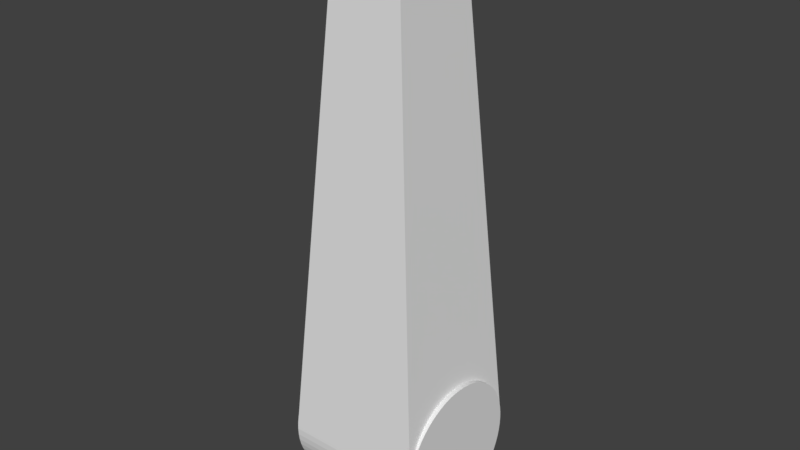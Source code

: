# Source: main_controller_arm.blend  (saved by Blender 2.79.6; exported with 4.5.12 LTS)
import bpy
from mathutils import Matrix  # noqa: F401  (used for matrix-valued properties, if any)

bpy.ops.wm.read_factory_settings(use_empty=True)
scene = bpy.context.scene
scene.name = 'Scene'

# ---- collections
col_collection_1 = bpy.data.collections.new('Collection 1'); scene.collection.children.link(col_collection_1)

# ---- world
world_world = bpy.data.worlds.new('World'); scene.world = world_world
world_world.color = (0.05088, 0.05088, 0.05088)
world_world.use_sun_shadow = False
world_world.sun_shadow_jitter_overblur = 0.0

# ---- meshes
me_cylinder = bpy.data.meshes.new('Cylinder')
me_cylinder.from_pydata([(0.0, 1.0, -1.0), (0.0, 1.0, 1.0), (0.09802, 0.9952, -1.0), (0.09802, 0.9952, 1.0), (0.1951, 0.9808, -1.0), (0.1951, 0.9808, 1.0), (0.2903, 0.9569, -1.0), (0.2903, 0.9569, 1.0), (0.3827, 0.9239, -1.0), (0.3827, 0.9239, 1.0), (0.4714, 0.8819, -1.0), (0.4714, 0.8819, 1.0), (0.5556, 0.8315, -1.0), (0.5556, 0.8315, 1.0), (0.6344, 0.773, -1.0), (0.6344, 0.773, 1.0), (0.7071, 0.7071, -1.0), (0.7071, 0.7071, 1.0), (0.773, 0.6344, -1.0), (0.773, 0.6344, 1.0), (0.8315, 0.5556, -1.0), (0.8315, 0.5556, 1.0), (0.8819, 0.4714, -1.0), (0.8819, 0.4714, 1.0), (0.9239, 0.3827, -1.0), (0.9239, 0.3827, 1.0), (0.9569, 0.2903, -1.0), (0.9569, 0.2903, 1.0), (0.9808, 0.1951, -1.0), (0.9808, 0.1951, 1.0), (0.9952, 0.09802, -1.0), (0.9952, 0.09802, 1.0), (1.0, -1.629e-07, -1.0), (1.0, -1.629e-07, 1.0), (0.9952, -0.09802, -1.0), (0.9952, -0.09802, 1.0), (0.9808, -0.1951, -1.0), (0.9808, -0.1951, 1.0), (0.9569, -0.2903, -1.0), (0.9569, -0.2903, 1.0), (0.9239, -0.3827, -1.0), (0.9239, -0.3827, 1.0), (0.8819, -0.4714, -1.0), (0.8819, -0.4714, 1.0), (0.8315, -0.5556, -1.0), (0.8315, -0.5556, 1.0), (0.773, -0.6344, -1.0), (0.773, -0.6344, 1.0), (0.7071, -0.7071, -1.0), (0.7071, -0.7071, 1.0), (0.6344, -0.773, -1.0), (0.6344, -0.773, 1.0), (0.5556, -0.8315, -1.0), (0.5556, -0.8315, 1.0), (0.4714, -0.8819, -1.0), (0.4714, -0.8819, 1.0), (0.3827, -0.9239, -1.0), (0.3827, -0.9239, 1.0), (0.2903, -0.9569, -1.0), (0.2903, -0.9569, 1.0), (0.1951, -0.9808, -1.0), (0.1951, -0.9808, 1.0), (0.09802, -0.9952, -1.0), (0.09802, -0.9952, 1.0), (-8.027e-07, -1.0, -1.0), (-8.027e-07, -1.0, 1.0), (-0.09802, -0.9952, -1.0), (-0.09802, -0.9952, 1.0), (-0.1951, -0.9808, -1.0), (-0.1951, -0.9808, 1.0), (-0.2903, -0.9569, -1.0), (-0.2903, -0.9569, 1.0), (-0.3827, -0.9239, -1.0), (-0.3827, -0.9239, 1.0), (-0.4714, -0.8819, -1.0), (-0.4714, -0.8819, 1.0), (-0.5556, -0.8315, -1.0), (-0.5556, -0.8315, 1.0), (-0.6344, -0.773, -1.0), (-0.6344, -0.773, 1.0), (-0.7071, -0.7071, -1.0), (-0.7071, -0.7071, 1.0), (-0.773, -0.6344, -1.0), (-0.773, -0.6344, 1.0), (-0.8315, -0.5556, -1.0), (-0.8315, -0.5556, 1.0), (-0.8819, -0.4714, -1.0), (-0.8819, -0.4714, 1.0), (-0.9239, -0.3827, -1.0), (-0.9239, -0.3827, 1.0), (-0.9569, -0.2903, -1.0), (-0.9569, -0.2903, 1.0), (-0.9808, -0.1951, -1.0), (-0.9808, -0.1951, 1.0), (-0.9952, -0.09802, -1.0), (-0.9952, -0.09802, 1.0), (-1.0, -4.649e-07, -1.0), (-1.0, -4.649e-07, 1.0), (-0.9952, 0.09802, -1.0), (-0.9952, 0.09802, 1.0), (-0.9808, 0.1951, -1.0), (-0.9808, 0.1951, 1.0), (-0.9569, 0.2903, -1.0), (-0.9569, 0.2903, 1.0), (-0.9239, 0.3827, -1.0), (-0.9239, 0.3827, 1.0), (-0.8819, 0.4714, -1.0), (-0.8819, 0.4714, 1.0), (-0.8315, 0.5556, -1.0), (-0.8315, 0.5556, 1.0), (-0.773, 0.6344, -1.0), (-0.773, 0.6344, 1.0), (-0.7071, 0.7071, -1.0), (-0.7071, 0.7071, 1.0), (-0.6344, 0.773, -1.0), (-0.6344, 0.773, 1.0), (-0.5556, 0.8315, -1.0), (-0.5556, 0.8315, 1.0), (-0.4714, 0.8819, -1.0), (-0.4714, 0.8819, 1.0), (-0.3827, 0.9239, -1.0), (-0.3827, 0.9239, 1.0), (-0.2903, 0.9569, -1.0), (-0.2903, 0.9569, 1.0), (-0.1951, 0.9808, -1.0), (-0.1951, 0.9808, 1.0), (-0.09802, 0.9952, -1.0), (-0.09802, 0.9952, 1.0), (-6.4, 0.4, -2.797e-07), (-7.2, 0.4, -3.147e-07), (-6.4, 0.3981, 0.03921), (-7.2, 0.3981, 0.03921), (-6.4, 0.3923, 0.07804), (-7.2, 0.3923, 0.07804), (-6.4, 0.3828, 0.1161), (-7.2, 0.3828, 0.1161), (-6.4, 0.3696, 0.1531), (-7.2, 0.3696, 0.1531), (-6.4, 0.3528, 0.1886), (-7.2, 0.3528, 0.1886), (-6.4, 0.3326, 0.2222), (-7.2, 0.3326, 0.2222), (-6.4, 0.3092, 0.2538), (-7.2, 0.3092, 0.2538), (-6.4, 0.2828, 0.2828), (-7.2, 0.2828, 0.2828), (-6.4, 0.2538, 0.3092), (-7.2, 0.2538, 0.3092), (-6.4, 0.2222, 0.3326), (-7.2, 0.2222, 0.3326), (-6.4, 0.1886, 0.3528), (-7.2, 0.1886, 0.3528), (-6.4, 0.1531, 0.3696), (-7.2, 0.1531, 0.3696), (-6.4, 0.1161, 0.3828), (-7.2, 0.1161, 0.3828), (-6.4, 0.07804, 0.3923), (-7.2, 0.07804, 0.3923), (-6.4, 0.03921, 0.3981), (-7.2, 0.03921, 0.3981), (-6.4, -6.517e-08, 0.4), (-7.2, -6.517e-08, 0.4), (-6.4, -0.03921, 0.3981), (-7.2, -0.03921, 0.3981), (-6.4, -0.07804, 0.3923), (-7.2, -0.07804, 0.3923), (-6.4, -0.1161, 0.3828), (-7.2, -0.1161, 0.3828), (-6.4, -0.1531, 0.3696), (-7.2, -0.1531, 0.3696), (-6.4, -0.1886, 0.3528), (-7.2, -0.1886, 0.3528), (-6.4, -0.2222, 0.3326), (-7.2, -0.2222, 0.3326), (-6.4, -0.2538, 0.3092), (-7.2, -0.2538, 0.3092), (-6.4, -0.2828, 0.2828), (-7.2, -0.2828, 0.2828), (-6.4, -0.3092, 0.2538), (-7.2, -0.3092, 0.2538), (-6.4, -0.3326, 0.2222), (-7.2, -0.3326, 0.2222), (-6.4, -0.3528, 0.1886), (-7.2, -0.3528, 0.1886), (-6.4, -0.3696, 0.1531), (-7.2, -0.3696, 0.1531), (-6.4, -0.3828, 0.1161), (-7.2, -0.3828, 0.1161), (-6.4, -0.3923, 0.07804), (-7.2, -0.3923, 0.07804), (-6.4, -0.3981, 0.03921), (-7.2, -0.3981, 0.03921), (-6.4, -0.4, -6.008e-07), (-7.2, -0.4, -6.358e-07), (-6.4, -0.3981, -0.03921), (-7.2, -0.3981, -0.03921), (-6.4, -0.3923, -0.07804), (-7.2, -0.3923, -0.07804), (-6.4, -0.3828, -0.1161), (-7.2, -0.3828, -0.1161), (-6.4, -0.3696, -0.1531), (-7.2, -0.3696, -0.1531), (-6.4, -0.3528, -0.1886), (-7.2, -0.3528, -0.1886), (-6.4, -0.3326, -0.2222), (-7.2, -0.3326, -0.2222), (-6.4, -0.3092, -0.2538), (-7.2, -0.3092, -0.2538), (-6.4, -0.2828, -0.2828), (-7.2, -0.2828, -0.2828), (-6.4, -0.2538, -0.3092), (-7.2, -0.2538, -0.3092), (-6.4, -0.2222, -0.3326), (-7.2, -0.2222, -0.3326), (-6.4, -0.1886, -0.3528), (-7.2, -0.1886, -0.3528), (-6.4, -0.1531, -0.3696), (-7.2, -0.1531, -0.3696), (-6.4, -0.1161, -0.3828), (-7.2, -0.1161, -0.3828), (-6.4, -0.07804, -0.3923), (-7.2, -0.07804, -0.3923), (-6.4, -0.03921, -0.3981), (-7.2, -0.03921, -0.3981), (-6.4, -1.86e-07, -0.4), (-7.2, -1.86e-07, -0.4), (-6.4, 0.03921, -0.3981), (-7.2, 0.03921, -0.3981), (-6.4, 0.07804, -0.3923), (-7.2, 0.07804, -0.3923), (-6.4, 0.1161, -0.3828), (-7.2, 0.1161, -0.3828), (-6.4, 0.1531, -0.3696), (-7.2, 0.1531, -0.3696), (-6.4, 0.1886, -0.3528), (-7.2, 0.1886, -0.3528), (-6.4, 0.2222, -0.3326), (-7.2, 0.2222, -0.3326), (-6.4, 0.2538, -0.3092), (-7.2, 0.2538, -0.3092), (-6.4, 0.2828, -0.2828), (-7.2, 0.2828, -0.2828), (-6.4, 0.3092, -0.2538), (-7.2, 0.3092, -0.2538), (-6.4, 0.3326, -0.2222), (-7.2, 0.3326, -0.2222), (-6.4, 0.3528, -0.1886), (-7.2, 0.3528, -0.1886), (-6.4, 0.3696, -0.1531), (-7.2, 0.3696, -0.1531), (-6.4, 0.3828, -0.1161), (-7.2, 0.3828, -0.1161), (-6.4, 0.3923, -0.07804), (-7.2, 0.3923, -0.07804), (-6.4, 0.3981, -0.03921), (-7.2, 0.3981, -0.03921), (-6.117, 0.5, -2.674e-07), (-7.117, 0.5, -3.111e-07), (-6.117, 0.4976, 0.04901), (-7.117, 0.4976, 0.04901), (-6.117, 0.4904, 0.09754), (-7.117, 0.4904, 0.09754), (-6.117, 0.4785, 0.1451), (-7.117, 0.4785, 0.1451), (-6.117, 0.4619, 0.1913), (-7.117, 0.4619, 0.1913), (-6.117, 0.441, 0.2357), (-7.117, 0.441, 0.2357), (-6.117, 0.4157, 0.2778), (-7.117, 0.4157, 0.2778), (-6.117, 0.3865, 0.3172), (-7.117, 0.3865, 0.3172), (-6.117, 0.3536, 0.3536), (-7.117, 0.3536, 0.3536), (-6.117, 0.3172, 0.3865), (-7.117, 0.3172, 0.3865), (-6.117, 0.2778, 0.4157), (-7.117, 0.2778, 0.4157), (-6.117, 0.2357, 0.441), (-7.117, 0.2357, 0.441), (-6.117, 0.1913, 0.4619), (-7.117, 0.1913, 0.4619), (-6.117, 0.1451, 0.4785), (-7.117, 0.1451, 0.4785), (-6.117, 0.09755, 0.4904), (-7.117, 0.09755, 0.4904), (-6.117, 0.04901, 0.4976), (-7.117, 0.04901, 0.4976), (-6.117, -8.146e-08, 0.5), (-7.117, -8.146e-08, 0.5), (-6.117, -0.04901, 0.4976), (-7.117, -0.04901, 0.4976), (-6.117, -0.09755, 0.4904), (-7.117, -0.09755, 0.4904), (-6.117, -0.1451, 0.4785), (-7.117, -0.1451, 0.4785), (-6.117, -0.1913, 0.4619), (-7.117, -0.1913, 0.4619), (-6.117, -0.2357, 0.441), (-7.117, -0.2357, 0.441), (-6.117, -0.2778, 0.4157), (-7.117, -0.2778, 0.4157), (-6.117, -0.3172, 0.3865), (-7.117, -0.3172, 0.3865), (-6.117, -0.3536, 0.3536), (-7.117, -0.3536, 0.3536), (-6.117, -0.3865, 0.3172), (-7.117, -0.3865, 0.3172), (-6.117, -0.4157, 0.2778), (-7.117, -0.4157, 0.2778), (-6.117, -0.441, 0.2357), (-7.117, -0.441, 0.2357), (-6.117, -0.4619, 0.1913), (-7.117, -0.4619, 0.1913), (-6.117, -0.4785, 0.1451), (-7.117, -0.4785, 0.1451), (-6.117, -0.4904, 0.09754), (-7.117, -0.4904, 0.09754), (-6.117, -0.4976, 0.04901), (-7.117, -0.4976, 0.04901), (-6.117, -0.5, -6.687e-07), (-7.117, -0.5, -7.124e-07), (-6.117, -0.4976, -0.04901), (-7.117, -0.4976, -0.04901), (-6.117, -0.4904, -0.09755), (-7.117, -0.4904, -0.09755), (-6.117, -0.4785, -0.1451), (-7.117, -0.4785, -0.1451), (-6.117, -0.4619, -0.1913), (-7.117, -0.4619, -0.1913), (-6.117, -0.441, -0.2357), (-7.117, -0.441, -0.2357), (-6.117, -0.4157, -0.2778), (-7.117, -0.4157, -0.2778), (-6.117, -0.3865, -0.3172), (-7.117, -0.3865, -0.3172), (-6.117, -0.3536, -0.3536), (-7.117, -0.3536, -0.3536), (-6.117, -0.3172, -0.3865), (-7.117, -0.3172, -0.3865), (-6.117, -0.2778, -0.4157), (-7.117, -0.2778, -0.4157), (-6.117, -0.2357, -0.441), (-7.117, -0.2357, -0.441), (-6.117, -0.1913, -0.4619), (-7.117, -0.1913, -0.4619), (-6.117, -0.1451, -0.4785), (-7.117, -0.1451, -0.4785), (-6.117, -0.09755, -0.4904), (-7.117, -0.09755, -0.4904), (-6.117, -0.04901, -0.4976), (-7.117, -0.04901, -0.4976), (-6.117, -2.325e-07, -0.5), (-7.117, -2.325e-07, -0.5), (-6.117, 0.04901, -0.4976), (-7.117, 0.04901, -0.4976), (-6.117, 0.09754, -0.4904), (-7.117, 0.09754, -0.4904), (-6.117, 0.1451, -0.4785), (-7.117, 0.1451, -0.4785), (-6.117, 0.1913, -0.4619), (-7.117, 0.1913, -0.4619), (-6.117, 0.2357, -0.441), (-7.117, 0.2357, -0.441), (-6.117, 0.2778, -0.4157), (-7.117, 0.2778, -0.4157), (-6.117, 0.3172, -0.3865), (-7.117, 0.3172, -0.3865), (-6.117, 0.3536, -0.3536), (-7.117, 0.3536, -0.3536), (-6.117, 0.3865, -0.3172), (-7.117, 0.3865, -0.3172), (-6.117, 0.4157, -0.2778), (-7.117, 0.4157, -0.2778), (-6.117, 0.441, -0.2357), (-7.117, 0.441, -0.2357), (-6.117, 0.4619, -0.1913), (-7.117, 0.4619, -0.1913), (-6.117, 0.4785, -0.1451), (-7.117, 0.4785, -0.1451), (-6.117, 0.4904, -0.09755), (-7.117, 0.4904, -0.09755), (-6.117, 0.4976, -0.04901), (-7.117, 0.4976, -0.04901), (-0.04741, -1.0, -1.0), (-7.053, -0.5741, -0.4619), (-0.04741, 1.0, -1.0), (-7.053, 0.5741, -0.4619), (-0.04741, -1.0, 1.0), (-7.053, -0.5741, 0.4619), (-0.04741, 1.0, 1.0), (-7.053, 0.5741, 0.4619)], [], [(0, 1, 3, 2), (2, 3, 5, 4), (4, 5, 7, 6), (6, 7, 9, 8), (8, 9, 11, 10), (10, 11, 13, 12), (12, 13, 15, 14), (14, 15, 17, 16), (16, 17, 19, 18), (18, 19, 21, 20), (20, 21, 23, 22), (22, 23, 25, 24), (24, 25, 27, 26), (26, 27, 29, 28), (28, 29, 31, 30), (30, 31, 33, 32), (32, 33, 35, 34), (34, 35, 37, 36), (36, 37, 39, 38), (38, 39, 41, 40), (40, 41, 43, 42), (42, 43, 45, 44), (44, 45, 47, 46), (46, 47, 49, 48), (48, 49, 51, 50), (50, 51, 53, 52), (52, 53, 55, 54), (54, 55, 57, 56), (56, 57, 59, 58), (58, 59, 61, 60), (60, 61, 63, 62), (62, 63, 65, 64), (64, 65, 67, 66), (66, 67, 69, 68), (68, 69, 71, 70), (70, 71, 73, 72), (72, 73, 75, 74), (74, 75, 77, 76), (76, 77, 79, 78), (78, 79, 81, 80), (80, 81, 83, 82), (82, 83, 85, 84), (84, 85, 87, 86), (86, 87, 89, 88), (88, 89, 91, 90), (90, 91, 93, 92), (92, 93, 95, 94), (94, 95, 97, 96), (96, 97, 99, 98), (98, 99, 101, 100), (100, 101, 103, 102), (102, 103, 105, 104), (104, 105, 107, 106), (106, 107, 109, 108), (108, 109, 111, 110), (110, 111, 113, 112), (112, 113, 115, 114), (114, 115, 117, 116), (116, 117, 119, 118), (118, 119, 121, 120), (120, 121, 123, 122), (122, 123, 125, 124), (3, 1, 127, 125, 123, 121, 119, 117, 115, 113, 111, 109, 107, 105, 103, 101, 99, 97, 95, 93, 91, 89, 87, 85, 83, 81, 79, 77, 75, 73, 71, 69, 67, 65, 63, 61, 59, 57, 55, 53, 51, 49, 47, 45, 43, 41, 39, 37, 35, 33, 31, 29, 27, 25, 23, 21, 19, 17, 15, 13, 11, 9, 7, 5), (124, 125, 127, 126), (126, 127, 1, 0), (0, 2, 4, 6, 8, 10, 12, 14, 16, 18, 20, 22, 24, 26, 28, 30, 32, 34, 36, 38, 40, 42, 44, 46, 48, 50, 52, 54, 56, 58, 60, 62, 64, 66, 68, 70, 72, 74, 76, 78, 80, 82, 84, 86, 88, 90, 92, 94, 96, 98, 100, 102, 104, 106, 108, 110, 112, 114, 116, 118, 120, 122, 124, 126), (128, 129, 131, 130), (130, 131, 133, 132), (132, 133, 135, 134), (134, 135, 137, 136), (136, 137, 139, 138), (138, 139, 141, 140), (140, 141, 143, 142), (142, 143, 145, 144), (144, 145, 147, 146), (146, 147, 149, 148), (148, 149, 151, 150), (150, 151, 153, 152), (152, 153, 155, 154), (154, 155, 157, 156), (156, 157, 159, 158), (158, 159, 161, 160), (160, 161, 163, 162), (162, 163, 165, 164), (164, 165, 167, 166), (166, 167, 169, 168), (168, 169, 171, 170), (170, 171, 173, 172), (172, 173, 175, 174), (174, 175, 177, 176), (176, 177, 179, 178), (178, 179, 181, 180), (180, 181, 183, 182), (182, 183, 185, 184), (184, 185, 187, 186), (186, 187, 189, 188), (188, 189, 191, 190), (190, 191, 193, 192), (192, 193, 195, 194), (194, 195, 197, 196), (196, 197, 199, 198), (198, 199, 201, 200), (200, 201, 203, 202), (202, 203, 205, 204), (204, 205, 207, 206), (206, 207, 209, 208), (208, 209, 211, 210), (210, 211, 213, 212), (212, 213, 215, 214), (214, 215, 217, 216), (216, 217, 219, 218), (218, 219, 221, 220), (220, 221, 223, 222), (222, 223, 225, 224), (224, 225, 227, 226), (226, 227, 229, 228), (228, 229, 231, 230), (230, 231, 233, 232), (232, 233, 235, 234), (234, 235, 237, 236), (236, 237, 239, 238), (238, 239, 241, 240), (240, 241, 243, 242), (242, 243, 245, 244), (244, 245, 247, 246), (246, 247, 249, 248), (248, 249, 251, 250), (250, 251, 253, 252), (131, 129, 255, 253, 251, 249, 247, 245, 243, 241, 239, 237, 235, 233, 231, 229, 227, 225, 223, 221, 219, 217, 215, 213, 211, 209, 207, 205, 203, 201, 199, 197, 195, 193, 191, 189, 187, 185, 183, 181, 179, 177, 175, 173, 171, 169, 167, 165, 163, 161, 159, 157, 155, 153, 151, 149, 147, 145, 143, 141, 139, 137, 135, 133), (252, 253, 255, 254), (254, 255, 129, 128), (128, 130, 132, 134, 136, 138, 140, 142, 144, 146, 148, 150, 152, 154, 156, 158, 160, 162, 164, 166, 168, 170, 172, 174, 176, 178, 180, 182, 184, 186, 188, 190, 192, 194, 196, 198, 200, 202, 204, 206, 208, 210, 212, 214, 216, 218, 220, 222, 224, 226, 228, 230, 232, 234, 236, 238, 240, 242, 244, 246, 248, 250, 252, 254), (256, 257, 259, 258), (258, 259, 261, 260), (260, 261, 263, 262), (262, 263, 265, 264), (264, 265, 267, 266), (266, 267, 269, 268), (268, 269, 271, 270), (270, 271, 273, 272), (272, 273, 275, 274), (274, 275, 277, 276), (276, 277, 279, 278), (278, 279, 281, 280), (280, 281, 283, 282), (282, 283, 285, 284), (284, 285, 287, 286), (286, 287, 289, 288), (288, 289, 291, 290), (290, 291, 293, 292), (292, 293, 295, 294), (294, 295, 297, 296), (296, 297, 299, 298), (298, 299, 301, 300), (300, 301, 303, 302), (302, 303, 305, 304), (304, 305, 307, 306), (306, 307, 309, 308), (308, 309, 311, 310), (310, 311, 313, 312), (312, 313, 315, 314), (314, 315, 317, 316), (316, 317, 319, 318), (318, 319, 321, 320), (320, 321, 323, 322), (322, 323, 325, 324), (324, 325, 327, 326), (326, 327, 329, 328), (328, 329, 331, 330), (330, 331, 333, 332), (332, 333, 335, 334), (334, 335, 337, 336), (336, 337, 339, 338), (338, 339, 341, 340), (340, 341, 343, 342), (342, 343, 345, 344), (344, 345, 347, 346), (346, 347, 349, 348), (348, 349, 351, 350), (350, 351, 353, 352), (352, 353, 355, 354), (354, 355, 357, 356), (356, 357, 359, 358), (358, 359, 361, 360), (360, 361, 363, 362), (362, 363, 365, 364), (364, 365, 367, 366), (366, 367, 369, 368), (368, 369, 371, 370), (370, 371, 373, 372), (372, 373, 375, 374), (374, 375, 377, 376), (376, 377, 379, 378), (378, 379, 381, 380), (259, 257, 383, 381, 379, 377, 375, 373, 371, 369, 367, 365, 363, 361, 359, 357, 355, 353, 351, 349, 347, 345, 343, 341, 339, 337, 335, 333, 331, 329, 327, 325, 323, 321, 319, 317, 315, 313, 311, 309, 307, 305, 303, 301, 299, 297, 295, 293, 291, 289, 287, 285, 283, 281, 279, 277, 275, 273, 271, 269, 267, 265, 263, 261), (380, 381, 383, 382), (382, 383, 257, 256), (256, 258, 260, 262, 264, 266, 268, 270, 272, 274, 276, 278, 280, 282, 284, 286, 288, 290, 292, 294, 296, 298, 300, 302, 304, 306, 308, 310, 312, 314, 316, 318, 320, 322, 324, 326, 328, 330, 332, 334, 336, 338, 340, 342, 344, 346, 348, 350, 352, 354, 356, 358, 360, 362, 364, 366, 368, 370, 372, 374, 376, 378, 380, 382), (384, 385, 387, 386), (386, 387, 391, 390), (390, 391, 389, 388), (388, 389, 385, 384), (386, 390, 388, 384), (391, 387, 385, 389)])
me_cylinder.use_remesh_preserve_volume = False
me_cylinder.use_remesh_preserve_attributes = False
me_cylinder.use_mirror_vertex_groups = False
me_cylinder.update()

# ---- objects
ob_cylinder = bpy.data.objects.new('Cylinder', me_cylinder)

# ---- transforms, parenting, visibility, modifiers, constraints
ob_cylinder.location = (0.0, 0.0, 0.0)
ob_cylinder.rotation_euler = (0.0, 1.571, 0.0)
ob_cylinder.scale = (0.2, 0.2, 0.2)
ob_cylinder.lineart.crease_threshold = 0.0

# ---- collection membership
col_collection_1.objects.link(ob_cylinder)

# ---- scene / render settings (as saved in the file)
scene.frame_start = 1; scene.frame_end = 250; scene.frame_set(1)
scene.render.engine = 'BLENDER_EEVEE_NEXT'
scene.render.resolution_percentage = 50
scene.render.dither_intensity = 0.0
scene.cycles.use_denoising = False
scene.cycles.samples = 128
scene.cycles.sampling_pattern = 'TABULATED_SOBOL'
scene.cycles.use_adaptive_sampling = False
scene.cycles.use_light_tree = False
scene.view_settings.view_transform = 'Standard'
bpy.context.view_layer.update()

# ---- added for rendering (the .blend has no active camera and no usable light): camera, sun
cam_auto = bpy.data.cameras.new('AutoCamera')
cam_auto.lens = 50.0
cam_auto.sensor_width = 36.0
cam_auto.clip_end = 1000.0
ob_auto_camera = bpy.data.objects.new('AutoCamera', cam_auto)
scene.collection.objects.link(ob_auto_camera)
ob_auto_camera.location = (1.60505, -1.92606, 1.90401)
ob_auto_camera.rotation_euler = (1.09748, -7.21219e-08, 0.694738)
scene.camera = ob_auto_camera
light_auto_sun = bpy.data.lights.new('AutoSun', 'SUN')
light_auto_sun.energy = 3.0
light_auto_sun.angle = 0.0523599
ob_auto_sun = bpy.data.objects.new('AutoSun', light_auto_sun)
scene.collection.objects.link(ob_auto_sun)
ob_auto_sun.rotation_euler = (0.872665, 0.174533, 0.523599)
bpy.context.view_layer.update()
